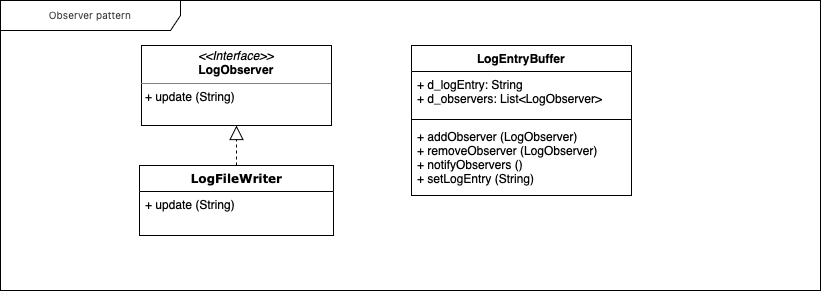

The diagram above was exported from draw.io. Its source (the exported page's mxGraphModel, read from the mxfile embedded in the PNG):
<mxGraphModel dx="1106" dy="590" grid="1" gridSize="10" guides="1" tooltips="1" connect="1" arrows="1" fold="1" page="1" pageScale="1" pageWidth="850" pageHeight="1100" background="none" math="0" shadow="0">
  <root>
    <mxCell id="0" />
    <mxCell id="1" parent="0" />
    <mxCell id="17acba5748e5396b-1" value="&lt;h3 style=&quot;text-align: start; font-weight: var(--ds-font-weight-strong); font-size: calc(var(--ds-md-zoom)*16px); line-height: 1.5; margin: calc(var(--ds-md-zoom)*16px)0 calc(var(--ds-md-zoom)*12px)0; caret-color: rgb(64, 64, 64); color: rgb(64, 64, 64); font-family: Inter, system-ui, -apple-system, BlinkMacSystemFont, &amp;quot;Segoe UI&amp;quot;, Roboto, &amp;quot;Noto Sans&amp;quot;, Ubuntu, Cantarell, &amp;quot;Helvetica Neue&amp;quot;, Oxygen, &amp;quot;Open Sans&amp;quot;, sans-serif;&quot;&gt;Observer pattern&lt;/h3&gt;" style="shape=umlFrame;whiteSpace=wrap;html=1;rounded=0;shadow=0;comic=0;labelBackgroundColor=none;strokeWidth=1;fontFamily=Verdana;fontSize=10;align=center;width=180;height=30;" parent="1" vertex="1">
      <mxGeometry x="20" y="20" width="820" height="290" as="geometry" />
    </mxCell>
    <mxCell id="17acba5748e5396b-30" value="&lt;b&gt;&lt;font style=&quot;font-size: 12px;&quot;&gt;LogFileWriter&lt;/font&gt;&lt;/b&gt;" style="swimlane;html=1;fontStyle=0;childLayout=stackLayout;horizontal=1;startSize=26;fillColor=none;horizontalStack=0;resizeParent=1;resizeLast=0;collapsible=1;marginBottom=0;swimlaneFillColor=#ffffff;rounded=0;shadow=0;comic=0;labelBackgroundColor=none;strokeWidth=1;fontFamily=Verdana;fontSize=10;align=center;" parent="1" vertex="1">
      <mxGeometry x="159" y="185" width="194" height="70" as="geometry" />
    </mxCell>
    <mxCell id="17acba5748e5396b-31" value="+ update (String)" style="text;html=1;strokeColor=none;fillColor=none;align=left;verticalAlign=top;spacingLeft=4;spacingRight=4;whiteSpace=wrap;overflow=hidden;rotatable=0;points=[[0,0.5],[1,0.5]];portConstraint=eastwest;" parent="17acba5748e5396b-30" vertex="1">
      <mxGeometry y="26" width="194" height="26" as="geometry" />
    </mxCell>
    <mxCell id="2V4nV8AyQLh0ovEF8UT3-3" value="&lt;p style=&quot;margin:0px;margin-top:4px;text-align:center;&quot;&gt;&lt;i&gt;&amp;lt;&amp;lt;Interface&amp;gt;&amp;gt;&lt;/i&gt;&lt;br&gt;&lt;b&gt;LogObserver&lt;/b&gt;&lt;/p&gt;&lt;hr size=&quot;1&quot; style=&quot;border-style:solid;&quot;&gt;&lt;p style=&quot;margin:0px;margin-left:4px;&quot;&gt;+ update (String)&lt;br&gt;&lt;/p&gt;" style="verticalAlign=top;align=left;overflow=fill;html=1;whiteSpace=wrap;" vertex="1" parent="1">
      <mxGeometry x="161" y="65" width="190" height="80" as="geometry" />
    </mxCell>
    <mxCell id="2V4nV8AyQLh0ovEF8UT3-9" value="LogEntryBuffer" style="swimlane;fontStyle=1;align=center;verticalAlign=top;childLayout=stackLayout;horizontal=1;startSize=26;horizontalStack=0;resizeParent=1;resizeParentMax=0;resizeLast=0;collapsible=1;marginBottom=0;whiteSpace=wrap;html=1;" vertex="1" parent="1">
      <mxGeometry x="431" y="65" width="220" height="150" as="geometry" />
    </mxCell>
    <mxCell id="2V4nV8AyQLh0ovEF8UT3-15" value="+ d_logEntry: String&lt;div&gt;+ d_observers: List&amp;lt;LogObserver&amp;gt;&lt;/div&gt;" style="text;strokeColor=none;fillColor=none;align=left;verticalAlign=top;spacingLeft=4;spacingRight=4;overflow=hidden;rotatable=0;points=[[0,0.5],[1,0.5]];portConstraint=eastwest;whiteSpace=wrap;html=1;" vertex="1" parent="2V4nV8AyQLh0ovEF8UT3-9">
      <mxGeometry y="26" width="220" height="44" as="geometry" />
    </mxCell>
    <mxCell id="2V4nV8AyQLh0ovEF8UT3-11" value="" style="line;strokeWidth=1;fillColor=none;align=left;verticalAlign=middle;spacingTop=-1;spacingLeft=3;spacingRight=3;rotatable=0;labelPosition=right;points=[];portConstraint=eastwest;strokeColor=inherit;" vertex="1" parent="2V4nV8AyQLh0ovEF8UT3-9">
      <mxGeometry y="70" width="220" height="8" as="geometry" />
    </mxCell>
    <mxCell id="2V4nV8AyQLh0ovEF8UT3-12" value="+ addObserver (LogObserver)&lt;div&gt;+ removeObserver (LogObserver)&lt;/div&gt;&lt;div&gt;+ notifyObservers ()&lt;/div&gt;&lt;div&gt;+ setLogEntry (String)&lt;/div&gt;" style="text;strokeColor=none;fillColor=none;align=left;verticalAlign=top;spacingLeft=4;spacingRight=4;overflow=hidden;rotatable=0;points=[[0,0.5],[1,0.5]];portConstraint=eastwest;whiteSpace=wrap;html=1;" vertex="1" parent="2V4nV8AyQLh0ovEF8UT3-9">
      <mxGeometry y="78" width="220" height="72" as="geometry" />
    </mxCell>
    <mxCell id="2V4nV8AyQLh0ovEF8UT3-16" value="" style="endArrow=block;dashed=1;endFill=0;endSize=12;html=1;rounded=0;exitX=0.5;exitY=0;exitDx=0;exitDy=0;entryX=0.5;entryY=1;entryDx=0;entryDy=0;" edge="1" parent="1" source="17acba5748e5396b-30" target="2V4nV8AyQLh0ovEF8UT3-3">
      <mxGeometry width="160" relative="1" as="geometry">
        <mxPoint x="251" y="145" as="sourcePoint" />
        <mxPoint x="411" y="145" as="targetPoint" />
      </mxGeometry>
    </mxCell>
  </root>
</mxGraphModel>